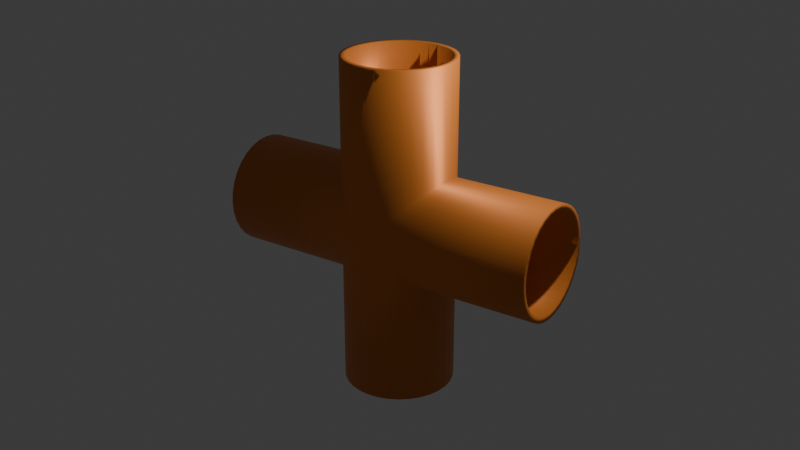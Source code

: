 # Source: Pipe_Cross_Joint.blend  (saved by Blender 4.0.36; exported with 4.5.12 LTS)
import bpy
from mathutils import Matrix  # noqa: F401  (used for matrix-valued properties, if any)

bpy.ops.wm.read_factory_settings(use_empty=True)
scene = bpy.context.scene
scene.name = 'Scene'

# ---- collections
col_collection = bpy.data.collections.new('Collection'); scene.collection.children.link(col_collection)

# ---- materials (node trees are filled in below, after node groups)
mat_material_001 = bpy.data.materials.new('Material.001')
mat_material_001.use_transparent_shadow = False

# ---- material node trees
mat_material_001.use_nodes = True; mat_material_001.node_tree.nodes.clear()
_N = mat_material_001.node_tree.nodes; _L = mat_material_001.node_tree.links
n0 = _N.new('ShaderNodeBsdfPrincipled'); n0.name = 'Principled BSDF'; n0.location = (10, 300)
n0.inputs[0].default_value = (0.8001, 0.2398, 0.04046, 1.0)
n0.inputs[1].default_value = 0.3028
n0.inputs[3].default_value = 1.45
n1 = _N.new('ShaderNodeOutputMaterial'); n1.name = 'Material Output'; n1.location = (300, 300)
_L.new(n0.outputs[0], n1.inputs[0])
n1.is_active_output = True

# ---- world
world_world = bpy.data.worlds.new('World'); scene.world = world_world
world_world.use_nodes = True; world_world.node_tree.nodes.clear()
_N = world_world.node_tree.nodes; _L = world_world.node_tree.links
n0 = _N.new('ShaderNodeOutputWorld'); n0.name = 'World Output'; n0.location = (300, 300)
n1 = _N.new('ShaderNodeBackground'); n1.name = 'Background'; n1.location = (10, 300)
n1.inputs[0].default_value = (0.05088, 0.05088, 0.05088, 1.0)
_L.new(n1.outputs[0], n0.inputs[0])
n0.is_active_output = True
world_world.color = (0.05088, 0.05088, 0.05088)
world_world.use_sun_shadow = False
world_world.sun_shadow_jitter_overblur = 0.0

# ---- cameras
cam_camera = bpy.data.cameras.new('Camera')
cam_camera.clip_end = 100.0
cam_camera.ortho_scale = 7.314

# ---- lights
light_light = bpy.data.lights.new('Light', 'POINT')
light_light.transmission_factor = 0.0
light_light.use_soft_falloff = False
light_light.energy = 1000.0
light_light.shadow_soft_size = 0.1
light_light.shadow_maximum_resolution = 0.006
light_light.use_absolute_resolution = True
light_light_001 = bpy.data.lights.new('Light.001', 'AREA')
light_light_001.color = (0.307, 0.4636, 1.0)
light_light_001.transmission_factor = 0.0
light_light_001.energy = 1000.0
light_light_001.shadow_soft_size = 0.1
light_light_001.shadow_maximum_resolution = 0.006
light_light_001.use_absolute_resolution = True
light_light_001.shape = 'RECTANGLE'
light_light_001.size = 0.5976
light_light_001.size_y = 0.0

# ---- meshes
me_cross_joint = bpy.data.meshes.new('Cross Joint')
me_cross_joint.from_pydata([(0.0, 1.0, -3.0), (0.1951, 0.9808, -3.0), (0.3827, 0.9239, -3.0), (0.5556, 0.8315, -3.0), (0.7071, 0.7071, -3.0), (0.8315, 0.5556, -3.0), (0.9239, 0.3827, -3.0), (0.9808, 0.1951, -3.0), (1.0, 6.123e-17, -3.0), (0.9808, -0.1951, -3.0), (0.9239, -0.3827, -3.0), (0.8315, -0.5556, -3.0), (0.7071, -0.7071, -3.0), (0.5556, -0.8315, -3.0), (0.3827, -0.9239, -3.0), (0.1951, -0.9808, -3.0), (1.225e-16, -1.0, -3.0), (-0.1951, -0.9808, -3.0), (-0.3827, -0.9239, -3.0), (-0.5556, -0.8315, -3.0), (-0.7071, -0.7071, -3.0), (-0.8315, -0.5556, -3.0), (-0.9239, -0.3827, -3.0), (-0.9808, -0.1951, -3.0), (-1.0, -1.837e-16, -3.0), (-0.9808, 0.1951, -3.0), (-0.9239, 0.3827, -3.0), (-0.8315, 0.5556, -3.0), (-0.7071, 0.7071, -3.0), (-0.5556, 0.8315, -3.0), (-0.3827, 0.9239, -3.0), (-0.1951, 0.9808, -3.0), (0.0, 1.0, 0.0), (0.1951, 0.9808, -0.1951), (0.3827, 0.9239, -0.3827), (0.5556, 0.8315, -0.5556), (0.7071, 0.7071, -0.7071), (0.8315, 0.5556, -0.8315), (0.9239, 0.3827, -0.9239), (0.9808, 0.1951, -0.9808), (1.0, 6.123e-17, -1.0), (0.9808, -0.1951, -0.9808), (0.9239, -0.3827, -0.9239), (0.8315, -0.5556, -0.8315), (0.7071, -0.7071, -0.7071), (0.5556, -0.8315, -0.5556), (0.3827, -0.9239, -0.3827), (0.1951, -0.9808, -0.1951), (1.225e-16, -1.0, -1.225e-16), (-0.1951, -0.9808, -0.1951), (-0.3827, -0.9239, -0.3827), (-0.5556, -0.8315, -0.5556), (-0.7071, -0.7071, -0.7071), (-0.8315, -0.5556, -0.8315), (-0.9239, -0.3827, -0.9239), (-0.9808, -0.1951, -0.9808), (-1.0, -1.837e-16, -1.0), (-0.9808, 0.1951, -0.9808), (-0.9239, 0.3827, -0.9239), (-0.8315, 0.5556, -0.8315), (-0.7071, 0.7071, -0.7071), (-0.5556, 0.8315, -0.5556), (-0.3827, 0.9239, -0.3827), (-0.1951, 0.9808, -0.1951), (0.1951, -0.9808, 0.1951), (0.3827, -0.9239, 0.3827), (0.5556, -0.8315, 0.5556), (0.7071, -0.7071, 0.7071), (0.8315, -0.5556, 0.8315), (0.9239, -0.3827, 0.9239), (0.9808, -0.1951, 0.9808), (1.0, -6.123e-17, 1.0), (0.9808, 0.1951, 0.9808), (0.9239, 0.3827, 0.9239), (0.8315, 0.5556, 0.8315), (0.7071, 0.7071, 0.7071), (0.5556, 0.8315, 0.5556), (0.3827, 0.9239, 0.3827), (0.1951, 0.9808, 0.1951), (-0.1951, 0.9808, 0.1951), (-0.3827, 0.9239, 0.3827), (-0.5556, 0.8315, 0.5556), (-0.7071, 0.7071, 0.7071), (-0.8315, 0.5556, 0.8315), (-0.9239, 0.3827, 0.9239), (-0.9808, 0.1951, 0.9808), (-1.0, 1.837e-16, 1.0), (-0.9808, -0.1951, 0.9808), (-0.9239, -0.3827, 0.9239), (-0.8315, -0.5556, 0.8315), (-0.7071, -0.7071, 0.7071), (-0.5556, -0.8315, 0.5556), (-0.3827, -0.9239, 0.3827), (-0.1951, -0.9808, 0.1951), (-3.0, 1.0, -1.311e-07), (-3.0, 0.9808, 0.1951), (-3.0, 0.9239, 0.3827), (-3.0, 0.8315, 0.5556), (-3.0, 0.7071, 0.7071), (-3.0, 0.5556, 0.8315), (-3.0, 0.3827, 0.9239), (-3.0, 0.1951, 0.9808), (-3.0, 6.123e-17, 1.0), (-3.0, -0.1951, 0.9808), (-3.0, -0.3827, 0.9239), (-3.0, -0.5556, 0.8315), (-3.0, -0.7071, 0.7071), (-3.0, -0.8315, 0.5556), (-3.0, -0.9239, 0.3827), (-3.0, -0.9808, 0.1951), (-3.0, -1.0, -1.311e-07), (-3.0, -0.9808, -0.1951), (-3.0, -0.9239, -0.3827), (-3.0, -0.8315, -0.5556), (-3.0, -0.7071, -0.7071), (-3.0, -0.5556, -0.8315), (-3.0, -0.3827, -0.9239), (-3.0, -0.1951, -0.9808), (-3.0, -1.837e-16, -1.0), (-3.0, 0.1951, -0.9808), (-3.0, 0.3827, -0.9239), (-3.0, 0.5556, -0.8315), (-3.0, 0.7071, -0.7071), (-3.0, 0.8315, -0.5556), (-3.0, 0.9239, -0.3827), (-3.0, 0.9808, -0.1951), (3.0, 1.0, -1.311e-07), (3.0, 0.9808, -0.1951), (3.0, 0.9239, -0.3827), (3.0, 0.8315, -0.5556), (3.0, 0.7071, -0.7071), (3.0, 0.5556, -0.8315), (3.0, 0.3827, -0.9239), (3.0, 0.1951, -0.9808), (3.0, 6.123e-17, -1.0), (3.0, -0.1951, -0.9808), (3.0, -0.3827, -0.9239), (3.0, -0.5556, -0.8315), (3.0, -0.7071, -0.7071), (3.0, -0.8315, -0.5556), (3.0, -0.9239, -0.3827), (3.0, -0.9808, -0.1951), (3.0, -1.0, -1.311e-07), (3.0, -0.9808, 0.1951), (3.0, -0.9239, 0.3827), (3.0, -0.8315, 0.5556), (3.0, -0.7071, 0.7071), (3.0, -0.5556, 0.8315), (3.0, -0.3827, 0.9239), (3.0, -0.1951, 0.9808), (3.0, -1.837e-16, 1.0), (3.0, 0.1951, 0.9808), (3.0, 0.3827, 0.9239), (3.0, 0.5556, 0.8315), (3.0, 0.7071, 0.7071), (3.0, 0.8315, 0.5556), (3.0, 0.9239, 0.3827), (3.0, 0.9808, 0.1951), (0.0, 1.0, 3.0), (0.1951, 0.9808, 3.0), (0.3827, 0.9239, 3.0), (0.5556, 0.8315, 3.0), (0.7071, 0.7071, 3.0), (0.8315, 0.5556, 3.0), (0.9239, 0.3827, 3.0), (0.9808, 0.1951, 3.0), (1.0, 6.123e-17, 3.0), (0.9808, -0.1951, 3.0), (0.9239, -0.3827, 3.0), (0.8315, -0.5556, 3.0), (0.7071, -0.7071, 3.0), (0.5556, -0.8315, 3.0), (0.3827, -0.9239, 3.0), (0.1951, -0.9808, 3.0), (1.225e-16, -1.0, 3.0), (-0.1951, -0.9808, 3.0), (-0.3827, -0.9239, 3.0), (-0.5556, -0.8315, 3.0), (-0.7071, -0.7071, 3.0), (-0.8315, -0.5556, 3.0), (-0.9239, -0.3827, 3.0), (-0.9808, -0.1951, 3.0), (-1.0, -1.837e-16, 3.0), (-0.9808, 0.1951, 3.0), (-0.9239, 0.3827, 3.0), (-0.8315, 0.5556, 3.0), (-0.7071, 0.7071, 3.0), (-0.5556, 0.8315, 3.0), (-0.3827, 0.9239, 3.0), (-0.1951, 0.9808, 3.0)], [], [(32, 0, 31, 63), (0, 32, 33, 1), (1, 33, 34, 2), (2, 34, 35, 3), (3, 35, 36, 4), (4, 36, 37, 5), (5, 37, 38, 6), (6, 38, 39, 7), (7, 39, 40, 8), (8, 40, 41, 9), (9, 41, 42, 10), (10, 42, 43, 11), (11, 43, 44, 12), (12, 44, 45, 13), (13, 45, 46, 14), (14, 46, 47, 15), (15, 47, 48, 16), (16, 48, 49, 17), (17, 49, 50, 18), (18, 50, 51, 19), (19, 51, 52, 20), (20, 52, 53, 21), (21, 53, 54, 22), (22, 54, 55, 23), (23, 55, 56, 24), (24, 56, 57, 25), (25, 57, 58, 26), (26, 58, 59, 27), (27, 59, 60, 28), (28, 60, 61, 29), (29, 61, 62, 30), (30, 62, 63, 31), (94, 32, 63, 125), (32, 94, 95, 79), (79, 95, 96, 80), (80, 96, 97, 81), (81, 97, 98, 82), (82, 98, 99, 83), (83, 99, 100, 84), (84, 100, 101, 85), (85, 101, 102, 86), (86, 102, 103, 87), (87, 103, 104, 88), (88, 104, 105, 89), (89, 105, 106, 90), (90, 106, 107, 91), (91, 107, 108, 92), (92, 108, 109, 93), (93, 109, 110, 48), (48, 110, 111, 49), (49, 111, 112, 50), (50, 112, 113, 51), (51, 113, 114, 52), (52, 114, 115, 53), (53, 115, 116, 54), (54, 116, 117, 55), (55, 117, 118, 56), (56, 118, 119, 57), (57, 119, 120, 58), (58, 120, 121, 59), (59, 121, 122, 60), (60, 122, 123, 61), (61, 123, 124, 62), (62, 124, 125, 63), (126, 32, 78, 157), (32, 126, 127, 33), (33, 127, 128, 34), (34, 128, 129, 35), (35, 129, 130, 36), (36, 130, 131, 37), (37, 131, 132, 38), (38, 132, 133, 39), (39, 133, 134, 40), (40, 134, 135, 41), (41, 135, 136, 42), (42, 136, 137, 43), (43, 137, 138, 44), (44, 138, 139, 45), (45, 139, 140, 46), (46, 140, 141, 47), (47, 141, 142, 48), (48, 142, 143, 64), (64, 143, 144, 65), (65, 144, 145, 66), (66, 145, 146, 67), (67, 146, 147, 68), (68, 147, 148, 69), (69, 148, 149, 70), (70, 149, 150, 71), (71, 150, 151, 72), (72, 151, 152, 73), (73, 152, 153, 74), (74, 153, 154, 75), (75, 154, 155, 76), (76, 155, 156, 77), (77, 156, 157, 78), (158, 32, 79, 189), (32, 158, 159, 78), (78, 159, 160, 77), (77, 160, 161, 76), (76, 161, 162, 75), (75, 162, 163, 74), (74, 163, 164, 73), (73, 164, 165, 72), (72, 165, 166, 71), (71, 166, 167, 70), (70, 167, 168, 69), (69, 168, 169, 68), (68, 169, 170, 67), (67, 170, 171, 66), (66, 171, 172, 65), (65, 172, 173, 64), (64, 173, 174, 48), (48, 174, 175, 93), (93, 175, 176, 92), (92, 176, 177, 91), (91, 177, 178, 90), (90, 178, 179, 89), (89, 179, 180, 88), (88, 180, 181, 87), (87, 181, 182, 86), (86, 182, 183, 85), (85, 183, 184, 84), (84, 184, 185, 83), (83, 185, 186, 82), (82, 186, 187, 81), (81, 187, 188, 80), (80, 188, 189, 79)])
me_cross_joint.polygons.foreach_set('use_smooth', [True] * 128)
me_cross_joint.materials.append(mat_material_001)
me_cross_joint.update()

# ---- objects
ob_light = bpy.data.objects.new('Light', light_light)
ob_camera = bpy.data.objects.new('Camera', cam_camera)
ob_cross_joint = bpy.data.objects.new('Cross Joint', me_cross_joint)
ob_light_001 = bpy.data.objects.new('Light.001', light_light_001)

# ---- transforms, parenting, visibility, modifiers, constraints
ob_light.location = (4.076, 1.005, 5.904)
ob_light.rotation_euler = (0.6503, 0.05522, 1.866)
ob_light.lock_rotations_4d = False
ob_light.empty_display_type = 'ARROWS'
ob_light.color = (0.0, 0.0, 0.0, 0.0)
ob_light.lineart.crease_threshold = 0.0
ob_camera.location = (10.13, -14.7, 7.721)
ob_camera.rotation_euler = (1.16, 1.009e-07, 0.6027)
ob_camera.lock_rotations_4d = False
ob_camera.empty_display_type = 'ARROWS'
ob_camera.color = (0.0, 0.0, 0.0, 0.0)
ob_camera.display_type = 'WIRE'
ob_camera.lineart.crease_threshold = 0.0
ob_cross_joint.location = (0.0, 0.0, 0.0)
_m = ob_cross_joint.modifiers.new('Solidify', 'SOLIDIFY')
_m.thickness = 0.1
ob_light_001.location = (9.877, -12.96, 5.462)
ob_light_001.rotation_euler = (2.282, 0.9967, 1.098)
ob_light_001.lock_rotations_4d = False
ob_light_001.empty_display_type = 'ARROWS'
ob_light_001.color = (0.0, 0.0, 0.0, 0.0)
ob_light_001.lineart.crease_threshold = 0.0

# ---- collection membership
col_collection.objects.link(ob_light)
col_collection.objects.link(ob_camera)
col_collection.objects.link(ob_cross_joint)
col_collection.objects.link(ob_light_001)

# ---- scene / render settings (as saved in the file)
scene.camera = ob_camera
scene.frame_start = 1; scene.frame_end = 250; scene.frame_set(1)
scene.render.engine = 'BLENDER_EEVEE_NEXT'
scene.cycles.sampling_pattern = 'TABULATED_SOBOL'
bpy.context.view_layer.update()
